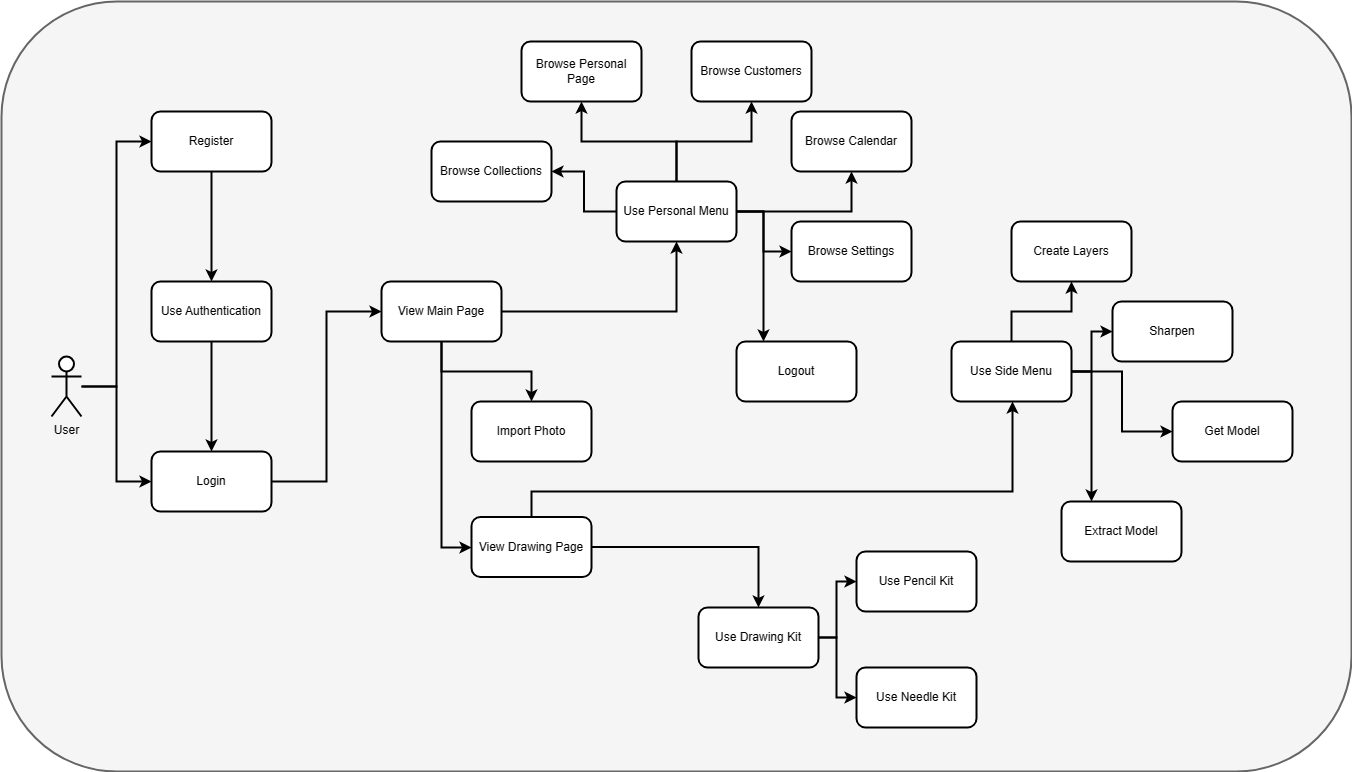

The diagram above was exported from draw.io. Its source (the exported page's mxGraphModel, read from the mxfile embedded in the PNG):
<mxGraphModel dx="1434" dy="1925" grid="1" gridSize="10" guides="1" tooltips="1" connect="1" arrows="1" fold="1" page="1" pageScale="1" pageWidth="827" pageHeight="1169" math="0" shadow="0">
  <root>
    <mxCell id="0" />
    <mxCell id="1" parent="0" />
    <mxCell id="Dl24QzWKmqd0FB58GTdy-1" value="" style="rounded=1;whiteSpace=wrap;html=1;strokeWidth=2;align=center;verticalAlign=middle;fontFamily=Helvetica;fontSize=12;fillColor=#f5f5f5;fontColor=#333333;strokeColor=#666666;movable=0;resizable=0;rotatable=0;deletable=0;editable=0;locked=1;connectable=0;" vertex="1" parent="1">
      <mxGeometry x="10" y="-1160" width="1350" height="770" as="geometry" />
    </mxCell>
    <mxCell id="Dl24QzWKmqd0FB58GTdy-48" style="edgeStyle=orthogonalEdgeStyle;shape=connector;rounded=0;orthogonalLoop=1;jettySize=auto;html=1;entryX=0;entryY=0.5;entryDx=0;entryDy=0;labelBackgroundColor=default;strokeColor=default;strokeWidth=2;align=center;verticalAlign=middle;fontFamily=Helvetica;fontSize=11;fontColor=default;endArrow=classic;" edge="1" parent="1" source="Dl24QzWKmqd0FB58GTdy-2" target="Dl24QzWKmqd0FB58GTdy-3">
      <mxGeometry relative="1" as="geometry" />
    </mxCell>
    <mxCell id="Dl24QzWKmqd0FB58GTdy-49" style="edgeStyle=orthogonalEdgeStyle;shape=connector;rounded=0;orthogonalLoop=1;jettySize=auto;html=1;entryX=0;entryY=0.5;entryDx=0;entryDy=0;labelBackgroundColor=default;strokeColor=default;strokeWidth=2;align=center;verticalAlign=middle;fontFamily=Helvetica;fontSize=11;fontColor=default;endArrow=classic;" edge="1" parent="1" source="Dl24QzWKmqd0FB58GTdy-2" target="Dl24QzWKmqd0FB58GTdy-5">
      <mxGeometry relative="1" as="geometry" />
    </mxCell>
    <mxCell id="Dl24QzWKmqd0FB58GTdy-2" value="User" style="shape=umlActor;verticalLabelPosition=bottom;verticalAlign=top;html=1;strokeWidth=2;" vertex="1" parent="1">
      <mxGeometry x="60" y="-805" width="30" height="60" as="geometry" />
    </mxCell>
    <mxCell id="Dl24QzWKmqd0FB58GTdy-14" style="edgeStyle=orthogonalEdgeStyle;rounded=0;orthogonalLoop=1;jettySize=auto;html=1;entryX=0.5;entryY=0;entryDx=0;entryDy=0;strokeWidth=2;" edge="1" parent="1" source="Dl24QzWKmqd0FB58GTdy-3" target="Dl24QzWKmqd0FB58GTdy-4">
      <mxGeometry relative="1" as="geometry" />
    </mxCell>
    <mxCell id="Dl24QzWKmqd0FB58GTdy-3" value="Register" style="rounded=1;whiteSpace=wrap;html=1;strokeWidth=2;" vertex="1" parent="1">
      <mxGeometry x="160" y="-1050" width="120" height="60" as="geometry" />
    </mxCell>
    <mxCell id="Dl24QzWKmqd0FB58GTdy-15" style="edgeStyle=orthogonalEdgeStyle;rounded=0;orthogonalLoop=1;jettySize=auto;html=1;exitX=0.5;exitY=1;exitDx=0;exitDy=0;strokeWidth=2;" edge="1" parent="1" source="Dl24QzWKmqd0FB58GTdy-4" target="Dl24QzWKmqd0FB58GTdy-5">
      <mxGeometry relative="1" as="geometry" />
    </mxCell>
    <mxCell id="Dl24QzWKmqd0FB58GTdy-4" value="Use Authentication" style="rounded=1;whiteSpace=wrap;html=1;strokeWidth=2;" vertex="1" parent="1">
      <mxGeometry x="160" y="-880" width="120" height="60" as="geometry" />
    </mxCell>
    <mxCell id="Dl24QzWKmqd0FB58GTdy-16" style="edgeStyle=orthogonalEdgeStyle;rounded=0;orthogonalLoop=1;jettySize=auto;html=1;entryX=0;entryY=0.5;entryDx=0;entryDy=0;strokeWidth=2;" edge="1" parent="1" source="Dl24QzWKmqd0FB58GTdy-5" target="Dl24QzWKmqd0FB58GTdy-6">
      <mxGeometry relative="1" as="geometry" />
    </mxCell>
    <mxCell id="Dl24QzWKmqd0FB58GTdy-5" value="Login" style="rounded=1;whiteSpace=wrap;html=1;strokeWidth=2;" vertex="1" parent="1">
      <mxGeometry x="160" y="-710" width="120" height="60" as="geometry" />
    </mxCell>
    <mxCell id="Dl24QzWKmqd0FB58GTdy-18" style="edgeStyle=orthogonalEdgeStyle;rounded=0;orthogonalLoop=1;jettySize=auto;html=1;strokeWidth=2;" edge="1" parent="1" source="Dl24QzWKmqd0FB58GTdy-6" target="Dl24QzWKmqd0FB58GTdy-7">
      <mxGeometry relative="1" as="geometry" />
    </mxCell>
    <mxCell id="Dl24QzWKmqd0FB58GTdy-28" style="edgeStyle=orthogonalEdgeStyle;rounded=0;orthogonalLoop=1;jettySize=auto;html=1;strokeWidth=2;" edge="1" parent="1" source="Dl24QzWKmqd0FB58GTdy-6" target="Dl24QzWKmqd0FB58GTdy-26">
      <mxGeometry relative="1" as="geometry" />
    </mxCell>
    <mxCell id="Dl24QzWKmqd0FB58GTdy-29" style="edgeStyle=orthogonalEdgeStyle;rounded=0;orthogonalLoop=1;jettySize=auto;html=1;strokeWidth=2;" edge="1" parent="1" source="Dl24QzWKmqd0FB58GTdy-6" target="Dl24QzWKmqd0FB58GTdy-27">
      <mxGeometry relative="1" as="geometry">
        <Array as="points">
          <mxPoint x="450" y="-614" />
        </Array>
      </mxGeometry>
    </mxCell>
    <mxCell id="Dl24QzWKmqd0FB58GTdy-6" value="View Main Page" style="rounded=1;whiteSpace=wrap;html=1;strokeWidth=2;" vertex="1" parent="1">
      <mxGeometry x="390" y="-880" width="120" height="60" as="geometry" />
    </mxCell>
    <mxCell id="Dl24QzWKmqd0FB58GTdy-19" style="edgeStyle=orthogonalEdgeStyle;rounded=0;orthogonalLoop=1;jettySize=auto;html=1;strokeWidth=2;" edge="1" parent="1" source="Dl24QzWKmqd0FB58GTdy-7" target="Dl24QzWKmqd0FB58GTdy-8">
      <mxGeometry relative="1" as="geometry" />
    </mxCell>
    <mxCell id="Dl24QzWKmqd0FB58GTdy-20" style="edgeStyle=orthogonalEdgeStyle;rounded=0;orthogonalLoop=1;jettySize=auto;html=1;strokeWidth=2;" edge="1" parent="1" source="Dl24QzWKmqd0FB58GTdy-7" target="Dl24QzWKmqd0FB58GTdy-9">
      <mxGeometry relative="1" as="geometry" />
    </mxCell>
    <mxCell id="Dl24QzWKmqd0FB58GTdy-21" style="edgeStyle=orthogonalEdgeStyle;rounded=0;orthogonalLoop=1;jettySize=auto;html=1;strokeWidth=2;" edge="1" parent="1" source="Dl24QzWKmqd0FB58GTdy-7" target="Dl24QzWKmqd0FB58GTdy-10">
      <mxGeometry relative="1" as="geometry" />
    </mxCell>
    <mxCell id="Dl24QzWKmqd0FB58GTdy-22" style="edgeStyle=orthogonalEdgeStyle;rounded=0;orthogonalLoop=1;jettySize=auto;html=1;strokeWidth=2;" edge="1" parent="1" source="Dl24QzWKmqd0FB58GTdy-7" target="Dl24QzWKmqd0FB58GTdy-11">
      <mxGeometry relative="1" as="geometry" />
    </mxCell>
    <mxCell id="Dl24QzWKmqd0FB58GTdy-23" style="edgeStyle=orthogonalEdgeStyle;rounded=0;orthogonalLoop=1;jettySize=auto;html=1;strokeWidth=2;" edge="1" parent="1" source="Dl24QzWKmqd0FB58GTdy-7" target="Dl24QzWKmqd0FB58GTdy-12">
      <mxGeometry relative="1" as="geometry">
        <Array as="points">
          <mxPoint x="772" y="-950" />
          <mxPoint x="772" y="-910" />
        </Array>
      </mxGeometry>
    </mxCell>
    <mxCell id="Dl24QzWKmqd0FB58GTdy-24" style="edgeStyle=orthogonalEdgeStyle;rounded=0;orthogonalLoop=1;jettySize=auto;html=1;strokeWidth=2;" edge="1" parent="1" source="Dl24QzWKmqd0FB58GTdy-7" target="Dl24QzWKmqd0FB58GTdy-13">
      <mxGeometry relative="1" as="geometry">
        <Array as="points">
          <mxPoint x="772" y="-950" />
        </Array>
      </mxGeometry>
    </mxCell>
    <mxCell id="Dl24QzWKmqd0FB58GTdy-7" value="Use Personal Menu" style="rounded=1;whiteSpace=wrap;html=1;strokeWidth=2;" vertex="1" parent="1">
      <mxGeometry x="625" y="-980" width="120" height="60" as="geometry" />
    </mxCell>
    <mxCell id="Dl24QzWKmqd0FB58GTdy-8" value="Browse Collections" style="rounded=1;whiteSpace=wrap;html=1;strokeWidth=2;" vertex="1" parent="1">
      <mxGeometry x="440" y="-1020" width="120" height="60" as="geometry" />
    </mxCell>
    <mxCell id="Dl24QzWKmqd0FB58GTdy-9" value="Browse Personal Page" style="rounded=1;whiteSpace=wrap;html=1;strokeWidth=2;" vertex="1" parent="1">
      <mxGeometry x="530" y="-1120" width="120" height="60" as="geometry" />
    </mxCell>
    <mxCell id="Dl24QzWKmqd0FB58GTdy-10" value="Browse Customers" style="rounded=1;whiteSpace=wrap;html=1;strokeWidth=2;" vertex="1" parent="1">
      <mxGeometry x="700" y="-1120" width="120" height="60" as="geometry" />
    </mxCell>
    <mxCell id="Dl24QzWKmqd0FB58GTdy-11" value="Browse Calendar" style="rounded=1;whiteSpace=wrap;html=1;strokeWidth=2;" vertex="1" parent="1">
      <mxGeometry x="800" y="-1050" width="120" height="60" as="geometry" />
    </mxCell>
    <mxCell id="Dl24QzWKmqd0FB58GTdy-12" value="Browse Settings" style="rounded=1;whiteSpace=wrap;html=1;strokeWidth=2;" vertex="1" parent="1">
      <mxGeometry x="800" y="-940" width="120" height="60" as="geometry" />
    </mxCell>
    <mxCell id="Dl24QzWKmqd0FB58GTdy-13" value="Logout" style="rounded=1;whiteSpace=wrap;html=1;strokeWidth=2;" vertex="1" parent="1">
      <mxGeometry x="745" y="-820" width="120" height="60" as="geometry" />
    </mxCell>
    <mxCell id="Dl24QzWKmqd0FB58GTdy-26" value="Import Photo" style="rounded=1;whiteSpace=wrap;html=1;strokeWidth=2;" vertex="1" parent="1">
      <mxGeometry x="480" y="-760" width="120" height="60" as="geometry" />
    </mxCell>
    <mxCell id="Dl24QzWKmqd0FB58GTdy-32" style="edgeStyle=orthogonalEdgeStyle;shape=connector;rounded=0;orthogonalLoop=1;jettySize=auto;html=1;labelBackgroundColor=default;strokeColor=default;strokeWidth=2;align=center;verticalAlign=middle;fontFamily=Helvetica;fontSize=11;fontColor=default;endArrow=classic;" edge="1" parent="1" source="Dl24QzWKmqd0FB58GTdy-27" target="Dl24QzWKmqd0FB58GTdy-31">
      <mxGeometry relative="1" as="geometry" />
    </mxCell>
    <mxCell id="Dl24QzWKmqd0FB58GTdy-37" style="edgeStyle=orthogonalEdgeStyle;shape=connector;rounded=0;orthogonalLoop=1;jettySize=auto;html=1;labelBackgroundColor=default;strokeColor=default;strokeWidth=2;align=center;verticalAlign=middle;fontFamily=Helvetica;fontSize=11;fontColor=default;endArrow=classic;" edge="1" parent="1" source="Dl24QzWKmqd0FB58GTdy-27" target="Dl24QzWKmqd0FB58GTdy-39">
      <mxGeometry relative="1" as="geometry">
        <mxPoint x="1020" y="-780" as="targetPoint" />
        <Array as="points">
          <mxPoint x="540" y="-670" />
          <mxPoint x="1021" y="-670" />
        </Array>
      </mxGeometry>
    </mxCell>
    <mxCell id="Dl24QzWKmqd0FB58GTdy-27" value="View Drawing Page" style="rounded=1;whiteSpace=wrap;html=1;strokeWidth=2;" vertex="1" parent="1">
      <mxGeometry x="480" y="-644.5" width="120" height="60" as="geometry" />
    </mxCell>
    <mxCell id="Dl24QzWKmqd0FB58GTdy-35" style="edgeStyle=orthogonalEdgeStyle;shape=connector;rounded=0;orthogonalLoop=1;jettySize=auto;html=1;labelBackgroundColor=default;strokeColor=default;strokeWidth=2;align=center;verticalAlign=middle;fontFamily=Helvetica;fontSize=11;fontColor=default;endArrow=classic;" edge="1" parent="1" source="Dl24QzWKmqd0FB58GTdy-31" target="Dl24QzWKmqd0FB58GTdy-33">
      <mxGeometry relative="1" as="geometry">
        <Array as="points">
          <mxPoint x="845" y="-524" />
          <mxPoint x="845" y="-580" />
        </Array>
      </mxGeometry>
    </mxCell>
    <mxCell id="Dl24QzWKmqd0FB58GTdy-36" style="edgeStyle=orthogonalEdgeStyle;shape=connector;rounded=0;orthogonalLoop=1;jettySize=auto;html=1;labelBackgroundColor=default;strokeColor=default;strokeWidth=2;align=center;verticalAlign=middle;fontFamily=Helvetica;fontSize=11;fontColor=default;endArrow=classic;" edge="1" parent="1" source="Dl24QzWKmqd0FB58GTdy-31" target="Dl24QzWKmqd0FB58GTdy-34">
      <mxGeometry relative="1" as="geometry">
        <Array as="points">
          <mxPoint x="845" y="-524" />
          <mxPoint x="845" y="-464" />
        </Array>
      </mxGeometry>
    </mxCell>
    <mxCell id="Dl24QzWKmqd0FB58GTdy-31" value="Use Drawing Kit" style="rounded=1;whiteSpace=wrap;html=1;strokeWidth=2;" vertex="1" parent="1">
      <mxGeometry x="707" y="-554" width="120" height="60" as="geometry" />
    </mxCell>
    <mxCell id="Dl24QzWKmqd0FB58GTdy-33" value="Use Pencil Kit" style="rounded=1;whiteSpace=wrap;html=1;strokeWidth=2;" vertex="1" parent="1">
      <mxGeometry x="865" y="-610" width="120" height="60" as="geometry" />
    </mxCell>
    <mxCell id="Dl24QzWKmqd0FB58GTdy-34" value="Use Needle Kit" style="rounded=1;whiteSpace=wrap;html=1;strokeWidth=2;" vertex="1" parent="1">
      <mxGeometry x="865" y="-494" width="120" height="60" as="geometry" />
    </mxCell>
    <mxCell id="Dl24QzWKmqd0FB58GTdy-44" style="edgeStyle=orthogonalEdgeStyle;shape=connector;rounded=0;orthogonalLoop=1;jettySize=auto;html=1;labelBackgroundColor=default;strokeColor=default;strokeWidth=2;align=center;verticalAlign=middle;fontFamily=Helvetica;fontSize=11;fontColor=default;endArrow=classic;" edge="1" parent="1" source="Dl24QzWKmqd0FB58GTdy-39" target="Dl24QzWKmqd0FB58GTdy-40">
      <mxGeometry relative="1" as="geometry" />
    </mxCell>
    <mxCell id="Dl24QzWKmqd0FB58GTdy-45" style="edgeStyle=orthogonalEdgeStyle;shape=connector;rounded=0;orthogonalLoop=1;jettySize=auto;html=1;labelBackgroundColor=default;strokeColor=default;strokeWidth=2;align=center;verticalAlign=middle;fontFamily=Helvetica;fontSize=11;fontColor=default;endArrow=classic;" edge="1" parent="1" source="Dl24QzWKmqd0FB58GTdy-39" target="Dl24QzWKmqd0FB58GTdy-41">
      <mxGeometry relative="1" as="geometry">
        <Array as="points">
          <mxPoint x="1100" y="-790" />
          <mxPoint x="1100" y="-830" />
        </Array>
      </mxGeometry>
    </mxCell>
    <mxCell id="Dl24QzWKmqd0FB58GTdy-46" style="edgeStyle=orthogonalEdgeStyle;shape=connector;rounded=0;orthogonalLoop=1;jettySize=auto;html=1;labelBackgroundColor=default;strokeColor=default;strokeWidth=2;align=center;verticalAlign=middle;fontFamily=Helvetica;fontSize=11;fontColor=default;endArrow=classic;" edge="1" parent="1" source="Dl24QzWKmqd0FB58GTdy-39" target="Dl24QzWKmqd0FB58GTdy-42">
      <mxGeometry relative="1" as="geometry" />
    </mxCell>
    <mxCell id="Dl24QzWKmqd0FB58GTdy-47" style="edgeStyle=orthogonalEdgeStyle;shape=connector;rounded=0;orthogonalLoop=1;jettySize=auto;html=1;labelBackgroundColor=default;strokeColor=default;strokeWidth=2;align=center;verticalAlign=middle;fontFamily=Helvetica;fontSize=11;fontColor=default;endArrow=classic;" edge="1" parent="1" source="Dl24QzWKmqd0FB58GTdy-39" target="Dl24QzWKmqd0FB58GTdy-43">
      <mxGeometry relative="1" as="geometry">
        <Array as="points">
          <mxPoint x="1100" y="-790" />
        </Array>
      </mxGeometry>
    </mxCell>
    <mxCell id="Dl24QzWKmqd0FB58GTdy-39" value="Use Side Menu" style="rounded=1;whiteSpace=wrap;html=1;strokeWidth=2;" vertex="1" parent="1">
      <mxGeometry x="960" y="-820" width="120" height="60" as="geometry" />
    </mxCell>
    <mxCell id="Dl24QzWKmqd0FB58GTdy-40" value="Create Layers" style="rounded=1;whiteSpace=wrap;html=1;strokeWidth=2;" vertex="1" parent="1">
      <mxGeometry x="1020" y="-940" width="120" height="60" as="geometry" />
    </mxCell>
    <mxCell id="Dl24QzWKmqd0FB58GTdy-41" value="Sharpen" style="rounded=1;whiteSpace=wrap;html=1;strokeWidth=2;" vertex="1" parent="1">
      <mxGeometry x="1121" y="-860" width="120" height="60" as="geometry" />
    </mxCell>
    <mxCell id="Dl24QzWKmqd0FB58GTdy-42" value="Get Model" style="rounded=1;whiteSpace=wrap;html=1;strokeWidth=2;" vertex="1" parent="1">
      <mxGeometry x="1181" y="-760" width="120" height="60" as="geometry" />
    </mxCell>
    <mxCell id="Dl24QzWKmqd0FB58GTdy-43" value="Extract Model" style="rounded=1;whiteSpace=wrap;html=1;strokeWidth=2;" vertex="1" parent="1">
      <mxGeometry x="1070" y="-660" width="120" height="60" as="geometry" />
    </mxCell>
  </root>
</mxGraphModel>